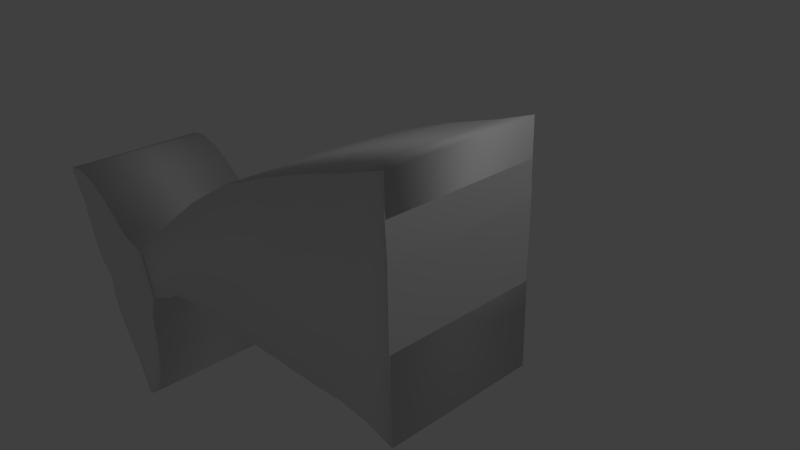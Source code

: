 # Source: flosse_wal.blend  (saved by Blender 2.72.0; exported with 4.5.12 LTS)
import bpy
from mathutils import Matrix  # noqa: F401  (used for matrix-valued properties, if any)

bpy.ops.wm.read_factory_settings(use_empty=True)
scene = bpy.context.scene
scene.name = 'Scene'

# ---- collections
col_collection_1 = bpy.data.collections.new('Collection 1'); scene.collection.children.link(col_collection_1)

# ---- world
world_world = bpy.data.worlds.new('World'); scene.world = world_world
world_world.color = (0.05088, 0.05088, 0.05088)
world_world.use_sun_shadow = False
world_world.sun_shadow_jitter_overblur = 0.0
world_world.cycles.sampling_method = 'MANUAL'
world_world.cycles.sample_map_resolution = 256

# ---- cameras
cam_camera = bpy.data.cameras.new('Camera')
cam_camera.clip_end = 100.0
cam_camera.lens = 35.0
cam_camera.sensor_width = 32.0
cam_camera.sensor_height = 18.0
cam_camera.ortho_scale = 7.314
cam_camera.dof.focus_distance = 0.0
cam_camera.dof.aperture_fstop = 128.0

# ---- lights
light_lamp = bpy.data.lights.new('Lamp', 'POINT')
light_lamp.transmission_factor = 0.0
light_lamp.cutoff_distance = 30.0
light_lamp.energy = 100.0
light_lamp.shadow_buffer_clip_start = 1.001
light_lamp.shadow_soft_size = 0.1
light_lamp.shadow_maximum_resolution = 0.006
light_lamp.use_absolute_resolution = True
light_lamp.cycles.use_multiple_importance_sampling = False

# ---- meshes
me_sphere_003 = bpy.data.meshes.new('Sphere.003')
me_sphere_003.from_pydata([(-12.26, 5.374, -5.865), (-12.26, -5.425, -5.865), (-5.873, 5.374, -12.05), (-5.873, -5.425, -12.05), (-8.987, 5.374, -9.145), (-8.987, -5.425, -9.145), (-7.578, 5.374, -10.56), (-7.578, -5.425, -10.56), (-11.36, -5.425, -6.766), (-11.36, 5.374, -6.766), (-10.41, 5.374, -7.72), (-10.41, -5.425, -7.72), (-10.88, -5.425, -7.246), (-10.88, 5.374, -7.246), (-11.74, -5.425, -6.393), (-11.74, 5.374, -6.393), (10.24, 5.453, 2.1), (10.24, -5.427, 2.1), (-0.8616, -5.427, 6.986), (-0.8616, 5.453, 6.986), (3.311, 5.453, 0.9355), (3.311, -5.427, 0.9355), (1.373, -5.427, 2.006), (1.373, 5.453, 2.006), (8.446, 5.453, 1.357), (8.446, -5.427, 1.357), (-1.181, -5.427, 5.383), (-1.181, 5.453, 5.383), (4.657, 5.453, 1.315), (4.657, -5.427, 1.315), (0.9668, -5.427, 2.922), (0.9668, 5.453, 2.922), (7.214, -5.427, 1.239), (-0.6251, -5.427, 4.482), (-0.6251, 5.453, 4.482), (7.214, 5.453, 1.239), (9.619, -5.427, 1.656), (-1.321, -5.427, 6.275), (-1.321, 5.453, 6.275), (9.619, 5.453, 1.656), (3.266, -5.427, 0.9604), (10.14, -5.427, 2.262), (3.266, 5.453, 0.9604), (10.14, 5.453, 2.262), (8.222, -5.427, 1.451), (8.222, 5.453, 1.451), (4.572, -5.427, 1.352), (4.572, 5.453, 1.352), (7.031, -5.427, 1.315), (7.031, 5.453, 1.315), (9.365, -5.427, 1.763), (9.365, 5.453, 1.763), (3.027, -5.427, 1.092), (8.688, 5.453, 2.751), (7.037, 5.453, 1.946), (4.117, 5.453, 1.55), (6.066, 5.453, 1.714), (8.018, 5.453, 2.332), (8.688, -5.427, 2.751), (3.027, 5.453, 1.092), (7.037, -5.427, 1.946), (4.117, -5.427, 1.55), (6.066, -5.427, 1.714), (8.018, -5.427, 2.332), (2.642, -5.427, 1.305), (6.848, 5.453, 3.858), (5.124, 5.453, 2.746), (3.384, 5.453, 1.869), (4.508, 5.453, 2.359), (5.843, 5.453, 3.25), (6.848, -5.427, 3.858), (2.642, 5.453, 1.305), (5.124, -5.427, 2.746), (3.384, -5.427, 1.869), (4.508, -5.427, 2.359), (5.843, -5.427, 3.25), (2.366, -5.427, 1.457), (4.839, 5.453, 4.293), (3.755, 5.453, 3.319), (2.859, 5.453, 2.098), (3.394, 5.453, 2.82), (4.288, 5.453, 3.907), (4.839, -5.427, 4.293), (2.366, 5.453, 1.457), (3.755, -5.427, 3.319), (2.859, -5.427, 2.098), (3.394, -5.427, 2.82), (4.288, -5.427, 3.907), (5.881, -5.427, 4.215), (2.493, 5.453, 1.387), (4.382, -5.427, 3.056), (3.099, -5.427, 1.993), (3.904, -5.427, 2.608), (5.001, -5.427, 3.606), (2.493, -5.427, 1.387), (5.881, 5.453, 4.215), (4.382, 5.453, 3.056), (3.099, 5.453, 1.993), (3.904, 5.453, 2.608), (5.001, 5.453, 3.606), (2.061, -5.427, 1.626), (3.425, 5.453, 5.391), (2.236, 5.453, 3.954), (2.277, 5.453, 2.351), (2.157, 5.453, 3.331), (2.562, 5.453, 4.635), (3.425, -5.427, 5.391), (2.061, 5.453, 1.626), (2.236, -5.427, 3.954), (2.277, -5.427, 2.351), (2.157, -5.427, 3.331), (2.562, -5.427, 4.635), (4.198, -5.427, 4.927), (2.198, 5.453, 1.55), (2.92, -5.427, 3.668), (2.539, -5.427, 2.237), (2.714, -5.427, 3.101), (3.34, -5.427, 4.307), (2.198, -5.427, 1.55), (4.198, 5.453, 4.927), (2.92, 5.453, 3.668), (2.539, 5.453, 2.237), (2.714, 5.453, 3.101), (3.34, 5.453, 4.307), (1.671, -5.427, 1.841), (0.9012, 5.453, 6.174), (0.3037, 5.453, 4.762), (1.536, 5.453, 2.674), (0.5838, 5.453, 3.982), (0.3659, 5.453, 5.562), (0.9012, -5.427, 6.174), (1.671, 5.453, 1.841), (0.3037, -5.427, 4.762), (1.536, -5.427, 2.674), (0.5838, -5.427, 3.982), (0.3659, -5.427, 5.562), (2.262, -5.427, 5.798), (1.866, 5.453, 1.733), (1.269, -5.427, 4.358), (1.906, -5.427, 2.513), (1.37, -5.427, 3.657), (1.463, -5.427, 5.099), (1.866, -5.427, 1.733), (2.262, 5.453, 5.798), (1.269, 5.453, 4.358), (1.906, 5.453, 2.513), (1.37, 5.453, 3.657), (1.463, 5.453, 5.099), (1.523, -5.427, 1.923), (0.02519, 5.453, 6.558), (-0.4347, 5.453, 5.07), (1.253, 5.453, 2.797), (-0.01737, 5.453, 4.231), (-0.4732, 5.453, 5.917), (0.02519, -5.427, 6.558), (1.523, 5.453, 1.923), (-0.4347, -5.427, 5.07), (1.253, -5.427, 2.797), (-0.01737, -5.427, 4.231), (-0.4732, -5.427, 5.917), (9.963, -5.427, 1.901), (-1.125, -5.427, 6.76), (-1.125, 5.453, 6.76), (9.963, 5.453, 1.901), (9.79, -5.427, 2.039), (9.79, 5.453, 2.039), (8.388, -5.427, 2.563), (8.388, 5.453, 2.563), (6.398, -5.427, 3.586), (6.398, 5.453, 3.586), (4.592, -5.427, 4.12), (4.592, 5.453, 4.12), (5.486, 5.453, 3.942), (5.486, -5.427, 3.942), (3.038, -5.427, 5.052), (3.038, 5.453, 5.052), (3.813, 5.453, 4.65), (3.813, -5.427, 4.65), (0.6614, -5.427, 5.9), (0.6614, 5.453, 5.9), (1.904, 5.453, 5.485), (1.904, -5.427, 5.485), (-0.1981, -5.427, 6.271), (-0.1981, 5.453, 6.271), (1.369, 5.369, 2.04), (1.369, -5.468, 2.04), (-12.44, -5.468, -5.875), (-12.44, 5.369, -5.875), (3.332, 5.369, 0.9555), (3.332, -5.468, 0.9555), (-5.9, -5.468, -12.11), (-5.9, 5.369, -12.11), (0.01924, -5.468, -6.094), (-1.887, -5.468, -0.8539), (0.01924, 5.369, -6.094), (-1.887, 5.369, -0.8539), (-3.245, -5.468, -9.598), (-9.702, 5.369, -4.986), (-9.702, -5.468, -4.986), (-3.245, 5.369, -9.598), (0.084, -5.468, 0.3396), (2.08, 5.369, -2.223), (2.08, -5.468, -2.223), (0.084, 5.369, 0.3396), (-4.827, -5.468, -11.04), (-11.05, 5.369, -5.511), (-11.05, -5.468, -5.511), (-4.827, 5.369, -11.04), (-8.734, -5.468, -4.417), (-1.634, 5.369, -7.938), (-1.634, -5.468, -7.938), (-8.734, 5.369, -4.417), (1.252, -5.468, -4.048), (-0.8729, 5.369, -0.3546), (-0.8729, -5.468, -0.3546), (1.252, 5.369, -4.048), (0.4819, -5.468, 1.018), (2.874, 5.369, -0.4539), (2.874, -5.468, -0.4539), (0.4819, 5.369, 1.018), (-5.858, 5.417, -12.07), (-5.858, -5.419, -12.07), (-9.382, 5.417, -8.809), (-9.382, -5.419, -8.809), (-8.342, 5.417, -9.832), (-8.342, -5.419, -9.832), (-7.806, 5.417, -10.36), (-7.806, -5.419, -10.36), (-8.074, -5.419, -10.1), (-8.074, 5.417, -10.1), (-8.862, -5.419, -9.321), (-8.862, 5.417, -9.321), (-8.602, 5.417, -9.577), (-8.602, -5.419, -9.577), (-10.51, -5.419, -7.701), (-10.51, 5.417, -7.701), (-11.07, -5.419, -7.148), (-11.07, 5.417, -7.148), (-10.94, 5.417, -7.279), (-10.94, -5.419, -7.279), (-11.35, -5.419, -6.871), (-11.35, 5.417, -6.871), (-11.54, -5.419, -6.682), (-11.54, 5.417, -6.682), (-11.46, 5.417, -6.767), (-11.46, -5.419, -6.767), (-11.5, -5.419, -6.725), (-11.5, 5.417, -6.725), (-11.57, -5.419, -6.656), (-11.57, 5.417, -6.656), (-12.36, -5.419, -5.876), (-12.36, 5.417, -5.876), (-11.59, 5.417, -6.631), (-11.59, -5.419, -6.631)], [], [(15, 14, 1, 0), (6, 7, 5, 4), (2, 3, 7, 6), (13, 12, 8, 9), (4, 5, 11, 10), (10, 11, 12, 13), (9, 8, 14, 15), (163, 160, 17, 16), (182, 161, 18, 154), (161, 162, 19, 18), (165, 163, 16, 43), (149, 154, 18, 19), (42, 40, 21), (35, 32, 25, 24), (158, 33, 26, 156), (33, 34, 27, 26), (49, 35, 24, 45), (20, 21, 29, 28), (148, 22, 30, 157), (22, 23, 31, 30), (42, 20, 28, 47), (28, 29, 32, 35), (157, 30, 33, 158), (30, 31, 34, 33), (47, 28, 35, 49), (24, 25, 36, 39), (156, 26, 37, 159), (26, 27, 38, 37), (45, 24, 39, 51), (160, 164, 41, 17), (167, 165, 43, 53), (16, 17, 41, 43), (59, 52, 40, 42), (32, 48, 44, 25), (56, 49, 45, 54), (21, 40, 46, 29), (59, 42, 47, 55), (29, 46, 48, 32), (55, 47, 49, 56), (25, 44, 50, 36), (54, 45, 51, 57), (164, 166, 58, 41), (43, 41, 58, 53), (48, 62, 60, 44), (40, 52, 61, 46), (46, 61, 62, 48), (44, 60, 63, 50), (169, 167, 53, 65), (71, 64, 52, 59), (68, 56, 54, 66), (71, 59, 55, 67), (67, 55, 56, 68), (66, 54, 57, 69), (166, 168, 70, 58), (53, 58, 70, 65), (62, 74, 72, 60), (52, 64, 73, 61), (61, 73, 74, 62), (60, 72, 75, 63), (172, 169, 65, 95), (89, 94, 64, 71), (98, 68, 66, 96), (89, 71, 67, 97), (97, 67, 68, 98), (96, 66, 69, 99), (173, 170, 82, 88), (95, 88, 82, 77), (92, 86, 84, 90), (94, 76, 85, 91), (91, 85, 86, 92), (90, 84, 87, 93), (176, 171, 77, 119), (113, 118, 76, 83), (122, 80, 78, 120), (113, 83, 79, 121), (121, 79, 80, 122), (120, 78, 81, 123), (171, 172, 95, 77), (83, 76, 94, 89), (80, 98, 96, 78), (83, 89, 97, 79), (79, 97, 98, 80), (78, 96, 99, 81), (168, 173, 88, 70), (65, 70, 88, 95), (74, 92, 90, 72), (64, 94, 91, 73), (73, 91, 92, 74), (72, 90, 93, 75), (177, 174, 106, 112), (119, 112, 106, 101), (116, 110, 108, 114), (118, 100, 109, 115), (115, 109, 110, 116), (114, 108, 111, 117), (180, 175, 101, 143), (137, 142, 100, 107), (146, 104, 102, 144), (137, 107, 103, 145), (145, 103, 104, 146), (144, 102, 105, 147), (175, 176, 119, 101), (107, 100, 118, 113), (104, 122, 120, 102), (107, 113, 121, 103), (103, 121, 122, 104), (102, 120, 123, 105), (170, 177, 112, 82), (77, 82, 112, 119), (86, 116, 114, 84), (76, 118, 115, 85), (85, 115, 116, 86), (84, 114, 117, 87), (181, 178, 130, 136), (143, 136, 130, 125), (140, 134, 132, 138), (142, 124, 133, 139), (139, 133, 134, 140), (138, 132, 135, 141), (183, 179, 125, 149), (155, 148, 124, 131), (152, 128, 126, 150), (155, 131, 127, 151), (151, 127, 128, 152), (150, 126, 129, 153), (179, 180, 143, 125), (131, 124, 142, 137), (128, 146, 144, 126), (131, 137, 145, 127), (127, 145, 146, 128), (126, 144, 147, 129), (174, 181, 136, 106), (101, 106, 136, 143), (110, 140, 138, 108), (100, 142, 139, 109), (109, 139, 140, 110), (108, 138, 141, 111), (178, 182, 154, 130), (125, 130, 154, 149), (134, 158, 156, 132), (124, 148, 157, 133), (133, 157, 158, 134), (132, 156, 159, 135), (162, 183, 149, 19), (23, 22, 148, 155), (34, 152, 150, 27), (23, 155, 151, 31), (31, 151, 152, 34), (27, 150, 153, 38), (39, 36, 160, 163), (159, 37, 161, 182), (37, 38, 162, 161), (51, 39, 163, 165), (36, 50, 164, 160), (57, 51, 165, 167), (50, 63, 166, 164), (69, 57, 167, 169), (63, 75, 168, 166), (99, 69, 169, 172), (93, 87, 170, 173), (123, 81, 171, 176), (81, 99, 172, 171), (75, 93, 173, 168), (117, 111, 174, 177), (147, 105, 175, 180), (105, 123, 176, 175), (87, 117, 177, 170), (141, 135, 178, 181), (153, 129, 179, 183), (129, 147, 180, 179), (111, 141, 181, 174), (135, 159, 182, 178), (38, 153, 183, 162), (189, 185, 184), (204, 190, 186, 206), (190, 191, 187, 186), (217, 188, 184, 219), (205, 206, 186, 187), (217, 218, 189, 188), (212, 192, 193, 214), (209, 194, 195, 211), (213, 214, 193, 195), (209, 210, 192, 194), (210, 196, 198, 208), (211, 208, 198, 197), (207, 199, 197, 205), (207, 204, 196, 199), (215, 201, 203, 213), (215, 212, 202, 201), (218, 202, 200, 216), (219, 216, 200, 203), (196, 204, 206, 198), (197, 198, 206, 205), (191, 207, 205, 187), (191, 190, 204, 207), (199, 209, 211, 197), (199, 196, 210, 209), (192, 210, 208, 193), (195, 193, 208, 211), (202, 212, 214, 200), (203, 200, 214, 213), (194, 215, 213, 195), (194, 192, 212, 215), (201, 217, 219, 203), (201, 202, 218, 217), (189, 218, 216, 185), (184, 185, 216, 219), (231, 230, 223, 222), (229, 228, 225, 224), (220, 221, 227, 226), (226, 227, 228, 229), (232, 233, 230, 231), (224, 225, 233, 232), (222, 223, 234, 235), (238, 239, 236, 237), (235, 234, 239, 238), (237, 236, 240, 241), (247, 246, 242, 243), (241, 240, 245, 244), (244, 245, 246, 247), (243, 242, 248, 249), (252, 253, 250, 251), (249, 248, 253, 252), (188, 189, 184), (20, 42, 21)])
me_sphere_003.polygons.foreach_set('use_smooth', [True] * 225)
me_sphere_003.use_remesh_preserve_volume = False
me_sphere_003.use_remesh_preserve_attributes = False
me_sphere_003.use_mirror_vertex_groups = False
me_sphere_003.update()

# ---- objects
ob_lamp = bpy.data.objects.new('Lamp', light_lamp)
ob_camera = bpy.data.objects.new('Camera', cam_camera)
ob_sphere_002 = bpy.data.objects.new('Sphere.002', me_sphere_003)

# ---- transforms, parenting, visibility, modifiers, constraints
ob_lamp.location = (4.076, 1.005, 5.904)
ob_lamp.rotation_euler = (0.6503, 0.05522, 1.866)
ob_lamp.lock_rotations_4d = False
ob_lamp.empty_display_type = 'ARROWS'
ob_lamp.color = (0.0, 0.0, 0.0, 0.0)
ob_lamp.lineart.crease_threshold = 0.0
ob_camera.location = (7.481, -6.508, 5.344)
ob_camera.rotation_euler = (1.109, 0.01082, 0.8149)
ob_camera.lock_rotations_4d = False
ob_camera.empty_display_type = 'ARROWS'
ob_camera.color = (0.0, 0.0, 0.0, 0.0)
ob_camera.display_type = 'WIRE'
ob_camera.lineart.crease_threshold = 0.0
ob_sphere_002.location = (-1.535, -0.9876, -0.3883)
ob_sphere_002.rotation_euler = (3.033e-08, 0.6167, 9.524e-08)
ob_sphere_002.scale = (-0.2672, -0.1846, -0.3828)
ob_sphere_002.lineart.crease_threshold = 0.0

# ---- collection membership
col_collection_1.objects.link(ob_lamp)
col_collection_1.objects.link(ob_camera)
col_collection_1.objects.link(ob_sphere_002)

# ---- scene / render settings (as saved in the file)
scene.camera = ob_camera
scene.frame_start = 1; scene.frame_end = 250; scene.frame_set(1)
scene.render.engine = 'BLENDER_EEVEE_NEXT'
scene.render.resolution_percentage = 50
scene.render.dither_intensity = 0.0
scene.cycles.use_denoising = False
scene.cycles.samples = 10
scene.cycles.sampling_pattern = 'TABULATED_SOBOL'
scene.cycles.light_sampling_threshold = 0.0
scene.cycles.use_adaptive_sampling = False
scene.cycles.use_light_tree = False
scene.cycles.blur_glossy = 0.0
scene.cycles.pixel_filter_type = 'GAUSSIAN'
scene.cycles.sample_clamp_indirect = 0.0
scene.view_settings.view_transform = 'Standard'
bpy.context.view_layer.update()
